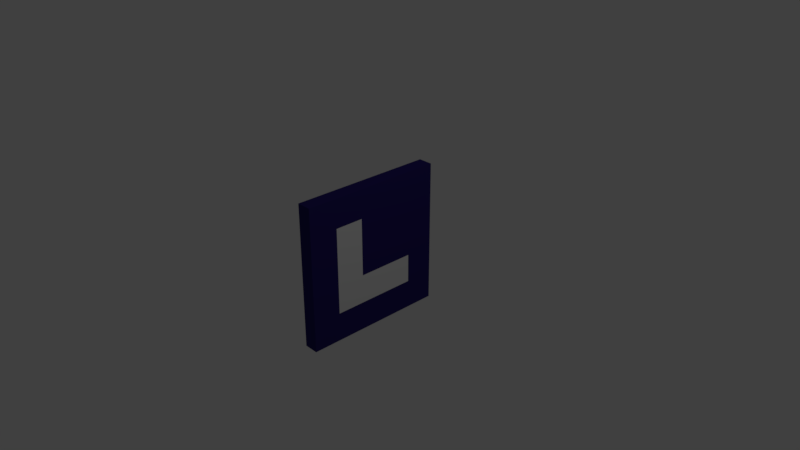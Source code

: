 # Source: RuneTile1.blend  (saved by Blender 2.78.0; exported with 4.5.12 LTS)
import bpy
from mathutils import Matrix  # noqa: F401  (used for matrix-valued properties, if any)

bpy.ops.wm.read_factory_settings(use_empty=True)
scene = bpy.context.scene
scene.name = 'Scene'

# ---- collections
col_collection_1 = bpy.data.collections.new('Collection 1'); scene.collection.children.link(col_collection_1)

# ---- materials (node trees are filled in below, after node groups)
mat_material = bpy.data.materials.new('Material')
mat_material.alpha_threshold = 0.0
mat_material.use_transparent_shadow = False
mat_material.roughness = 0.5
mat_material.line_color = (0.0, 0.0, 0.0, 1.0)
mat_floortile1 = bpy.data.materials.new('FloorTile1')
mat_floortile1.alpha_threshold = 0.0
mat_floortile1.use_transparent_shadow = False
mat_floortile1.diffuse_color = (0.02543, 0.01605, 0.1523, 1.0)
mat_floortile1.roughness = 0.5
mat_floortile2 = bpy.data.materials.new('FloorTile2')
mat_floortile2.alpha_threshold = 0.0
mat_floortile2.use_transparent_shadow = False
mat_floortile2.roughness = 0.5

# ---- material node trees

# ---- world
world_world = bpy.data.worlds.new('World'); scene.world = world_world
world_world.color = (0.05088, 0.05088, 0.05088)
world_world.use_sun_shadow = False
world_world.sun_shadow_jitter_overblur = 0.0
world_world.cycles.sampling_method = 'MANUAL'

# ---- cameras
cam_camera = bpy.data.cameras.new('Camera')
cam_camera.clip_end = 100.0
cam_camera.lens = 35.0
cam_camera.sensor_width = 32.0
cam_camera.sensor_height = 18.0
cam_camera.ortho_scale = 7.314
cam_camera.dof.focus_distance = 0.0
cam_camera.dof.aperture_fstop = 128.0

# ---- lights
light_lamp = bpy.data.lights.new('Lamp', 'POINT')
light_lamp.transmission_factor = 0.0
light_lamp.cutoff_distance = 30.0
light_lamp.energy = 100.0
light_lamp.shadow_buffer_clip_start = 1.001
light_lamp.shadow_soft_size = 0.1
light_lamp.shadow_maximum_resolution = 0.006
light_lamp.use_absolute_resolution = True

# ---- meshes
me_cube = bpy.data.meshes.new('Cube')
me_cube.from_pydata([(-0.1, -0.2, -0.2), (-0.1, -0.2, 0.2), (-0.1, -0.2, 0.6), (-0.1, -0.6, -0.6), (-0.1, -0.6, -0.2), (-0.1, -0.6, 0.2), (-0.1, -0.6, 0.6), (-0.1, 0.6, -0.6), (-0.1, 0.6, -0.2), (-0.1, 0.6, 0.2), (-0.1, 0.6, 0.6), (0.1, 0.2, -0.6), (0.1, 0.2, -0.2), (0.1, 0.2, 0.2), (0.1, 0.2, 0.6), (0.1, -0.6, -0.6), (0.1, -0.6, -0.2), (0.1, -0.6, 0.2), (0.1, -0.6, 0.6), (-0.1, 0.6, 1.0), (-0.1, 0.2, 1.0), (-0.1, -0.2, 1.0), (-0.1, -0.6, 1.0), (-0.1, -0.6, -1.0), (-0.1, -0.2, -1.0), (-0.1, 0.2, -1.0), (-0.1, 0.6, -1.0), (0.1, 0.6, -1.0), (0.1, 0.2, -1.0), (0.1, -0.2, -1.0), (0.1, -0.6, -1.0), (0.1, -0.6, 1.0), (0.1, -0.2, 1.0), (0.1, 0.2, 1.0), (0.1, 0.6, 1.0), (0.1, 1.0, 1.0), (0.1, 1.0, -1.0), (0.1, -1.0, 1.0), (0.1, -1.0, -1.0), (-0.1, 1.0, 1.0), (-0.1, 1.0, -1.0), (-0.1, -1.0, 1.0), (-0.1, -1.0, -1.0), (-0.1, -0.2, -0.6), (-0.1, 0.2, 0.6), (-0.1, 0.2, 0.2), (-0.1, 0.2, -0.2), (-0.1, 0.2, -0.6), (0.1, 0.6, 0.6), (0.1, 0.6, 0.2), (0.1, 0.6, -0.2), (0.1, 0.6, -0.6), (0.1, -0.2, 0.6), (0.1, -0.2, 0.2), (0.1, -0.2, -0.2), (0.1, -0.2, -0.6), (0.1, 1.0, 0.6), (0.1, 1.0, 0.2), (0.1, 1.0, -0.2), (0.1, 1.0, -0.6), (0.1, -1.0, 0.6), (0.1, -1.0, 0.2), (0.1, -1.0, -0.2), (0.1, -1.0, -0.6), (-0.1, 1.0, 0.6), (-0.1, 1.0, 0.2), (-0.1, 1.0, -0.2), (-0.1, 1.0, -0.6), (-0.1, -1.0, -0.6), (-0.1, -1.0, -0.2), (-0.1, -1.0, 0.2), (-0.1, -1.0, 0.6)], [], [(7, 8, 66, 67), (53, 52, 18, 17), (25, 28, 29, 24), (50, 49, 13, 12), (27, 51, 11, 28), (26, 7, 67, 40), (34, 19, 20, 33), (56, 35, 34, 48), (54, 53, 17, 16), (14, 33, 32, 52), (24, 29, 30, 23), (49, 48, 14, 13), (51, 50, 12, 11), (8, 9, 65, 66), (18, 31, 37, 60), (44, 20, 19, 10), (32, 21, 22, 31), (40, 36, 27, 26), (2, 21, 20, 44), (35, 39, 19, 34), (33, 20, 21, 32), (26, 27, 28, 25), (64, 39, 35, 56), (23, 30, 38, 42), (6, 22, 21, 2), (60, 37, 41, 71), (31, 22, 41, 37), (71, 41, 22, 6), (10, 19, 39, 64), (48, 34, 33, 14), (29, 55, 15, 30), (52, 32, 31, 18), (55, 54, 16, 15), (9, 10, 64, 65), (42, 68, 3, 23), (68, 69, 4, 3), (69, 70, 5, 4), (70, 71, 6, 5), (38, 63, 68, 42), (63, 62, 69, 68), (62, 61, 70, 69), (61, 60, 71, 70), (23, 3, 43, 24), (3, 4, 0, 43), (4, 5, 1, 0), (5, 6, 2, 1), (40, 67, 59, 36), (67, 66, 58, 59), (66, 65, 57, 58), (65, 64, 56, 57), (24, 43, 47, 25), (43, 0, 46, 47), (0, 1, 45, 46), (1, 2, 44, 45), (25, 47, 7, 26), (47, 46, 8, 7), (46, 45, 9, 8), (45, 44, 10, 9), (30, 15, 63, 38), (15, 16, 62, 63), (16, 17, 61, 62), (17, 18, 60, 61), (28, 11, 55, 29), (11, 12, 54, 55), (12, 13, 53, 54), (13, 14, 52, 53), (36, 59, 51, 27), (59, 58, 50, 51), (58, 57, 49, 50), (57, 56, 48, 49)])
me_cube.polygons.foreach_set('material_index', [1, 2, 1, 1, 1, 1, 1, 1, 2, 1, 1, 1, 2, 1, 1, 1, 1, 1, 1, 1, 1, 1, 1, 1, 1, 1, 1, 1, 1, 1, 1, 1, 2, 1, 1, 1, 1, 1, 1, 1, 1, 1, 1, 1, 1, 1, 1, 1, 1, 1, 1, 1, 1, 1, 1, 1, 1, 1, 1, 1, 1, 1, 1, 2, 1, 1, 1, 1, 1, 1])
_uv = me_cube.uv_layers.new(name='UVMap')
_uv.uv.foreach_set('vector', [0.0, 0.0, 0.0, 0.0, 0.0, 0.0, 0.0, 0.0, 0.0, 0.0, 0.0, 0.0, 0.0, 0.0, 0.0, 0.0, 0.0, 0.0, 0.0, 0.0, 0.0, 0.0, 0.0, 0.0, 0.0, 0.0, 0.0, 0.0, 0.0, 0.0, 0.0, 0.0, 0.0, 0.0, 0.0, 0.0, 0.0, 0.0, 0.0, 0.0, 0.0, 0.0, 0.0, 0.0, 0.0, 0.0, 0.0, 0.0, 0.0, 0.0, 0.0, 0.0, 0.0, 0.0, 0.0, 0.0, 0.0, 0.0, 0.0, 0.0, 0.0, 0.0, 0.0, 0.0, 0.0, 0.0, 0.0, 0.0, 0.0, 0.0, 0.0, 0.0, 0.0, 0.0, 0.0, 0.0, 0.0, 0.0, 0.0, 0.0, 0.0, 0.0, 0.0, 0.0, 0.0, 0.0, 0.0, 0.0, 0.0, 0.0, 0.0, 0.0, 0.0, 0.0, 0.0, 0.0, 0.0, 0.0, 0.0, 0.0, 0.0, 0.0, 0.0, 0.0, 0.0, 0.0, 0.0, 0.0, 0.0, 0.0, 0.0, 0.0, 0.0, 0.0, 0.0, 0.0, 0.0, 0.0, 0.0, 0.0, 0.0, 0.0, 0.0, 0.0, 0.0, 0.0, 0.0, 0.0, 0.0, 0.0, 0.0, 0.0, 0.0, 0.0, 0.0, 0.0, 0.0, 0.0, 0.0, 0.0, 0.0, 0.0, 0.0, 0.0, 0.0, 0.0, 0.0, 0.0, 0.0, 0.0, 0.0, 0.0, 0.0, 0.0, 0.0, 0.0, 0.0, 0.0, 0.0, 0.0, 0.0, 0.0, 0.0, 0.0, 0.0, 0.0, 0.0, 0.0, 0.0, 0.0, 0.0, 0.0, 0.0, 0.0, 0.0, 0.0, 0.0, 0.0, 0.0, 0.0, 0.0, 0.0, 0.0, 0.0, 0.0, 0.0, 0.0, 0.0, 0.0, 0.0, 0.0, 0.0, 0.0, 0.0, 0.0, 0.0, 0.0, 0.0, 0.0, 0.0, 0.0, 0.0, 0.0, 0.0, 0.0, 0.0, 0.0, 0.0, 0.0, 0.0, 0.0, 0.0, 0.0, 0.0, 0.0, 0.0, 0.0, 0.0, 0.0, 0.0, 0.0, 0.0, 0.0, 0.0, 0.0, 0.0, 0.0, 0.0, 0.0, 0.0, 0.0, 0.0, 0.0, 0.0, 0.0, 0.0, 0.0, 0.0, 0.0, 0.0, 0.0, 0.0, 0.0, 0.0, 0.0, 0.0, 0.0, 0.0, 0.0, 0.0, 0.0, 0.0, 0.0, 0.0, 0.0, 0.0, 0.0, 0.0, 0.0, 0.0, 0.0, 0.0, 0.0, 0.0, 0.0, 0.0, 0.0, 0.0, 0.0, 0.0, 0.0, 0.0, 0.0, 0.0, 0.0, 0.0, 0.0, 0.0, 0.0, 0.0, 0.0, 0.0, 0.0, 0.0, 0.0, 0.0, 0.0, 0.0, 0.0, 0.0, 0.0, 0.0, 0.0, 0.0, 0.0, 0.0, 0.0, 0.0, 0.0, 0.0, 0.0, 0.0, 0.0, 0.0, 0.0, 0.0, 0.0, 0.0, 0.0, 0.0, 0.0, 0.0, 0.0, 0.0, 0.0, 0.0, 0.0, 0.0, 0.0, 0.0, 0.0, 0.0, 0.0, 0.0, 0.0, 0.0, 0.0, 0.0, 0.0, 0.0, 0.0, 0.0, 0.0, 0.0, 0.0, 0.0, 0.0, 0.0, 0.0, 0.0, 0.0, 0.0, 0.0, 0.0, 0.0, 0.0, 0.0, 0.0, 0.0, 0.0, 0.0, 0.0, 0.0, 0.0, 0.0, 0.0, 0.0, 0.0, 0.0, 0.0, 0.0, 0.0, 0.0, 0.0, 0.0, 0.0, 0.0, 0.0, 0.0, 0.0, 0.0, 0.0, 0.0, 0.0, 0.0, 0.0, 0.0, 0.0, 0.0, 0.0, 0.0, 0.0, 0.0, 0.0, 0.0, 0.0, 0.0, 0.0, 0.0, 0.0, 0.0, 0.0, 0.0, 0.0, 0.0, 0.0, 0.0, 0.0, 0.0, 0.0, 0.0, 0.0, 0.0, 0.0, 0.0, 0.0, 0.0, 0.0, 0.0, 0.0, 0.0, 0.0, 0.0, 0.0, 0.0, 0.0, 0.0, 0.0, 0.0, 0.0, 0.0, 0.0, 0.0, 0.0, 0.0, 0.0, 0.0, 0.0, 0.0, 0.0, 0.0, 0.0, 0.0, 0.0, 0.0, 0.0, 0.0, 0.0, 0.0, 0.0, 0.0, 0.0, 0.0, 0.0, 0.0, 0.0, 0.0, 0.0, 0.0, 0.0, 0.0, 0.0, 0.0, 0.0, 0.0, 0.0, 0.0, 0.0, 0.0, 0.0, 0.0, 0.0, 0.0, 0.0, 0.0, 0.0, 0.0, 0.0, 0.0, 0.0, 0.0, 0.0, 0.0, 0.0, 0.0, 0.0, 0.0, 0.0, 0.0, 0.0, 0.0, 0.0, 0.0, 0.0, 0.0, 0.0, 0.0, 0.0, 0.0, 0.0, 0.0, 0.0, 0.0, 0.0, 0.0, 0.0, 0.0, 0.0, 0.0, 0.0, 0.0, 0.0, 0.0, 0.0, 0.0, 0.0, 0.0, 0.0, 0.0, 0.0, 0.0, 0.0, 0.0, 0.0, 0.0, 0.0, 0.0, 0.0, 0.0, 0.0, 0.0, 0.0, 0.0, 0.0, 0.0, 0.0, 0.0, 0.0, 0.0, 0.0, 0.0, 0.0, 0.0, 0.0, 0.0, 0.0, 0.0, 0.0, 0.0, 0.0, 0.0, 0.0, 0.0, 0.0, 0.0, 0.0, 0.0, 0.0, 0.0, 0.0, 0.0, 0.0, 0.0, 0.0, 0.0, 0.0, 0.0, 0.0, 0.0, 0.0])
me_cube.materials.append(mat_material)
me_cube.materials.append(mat_floortile1)
me_cube.materials.append(mat_floortile2)
me_cube.use_remesh_preserve_volume = False
me_cube.use_remesh_preserve_attributes = False
me_cube.use_mirror_vertex_groups = False
me_cube.update()

# ---- objects
ob_cube = bpy.data.objects.new('Cube', me_cube)
ob_lamp = bpy.data.objects.new('Lamp', light_lamp)
ob_camera = bpy.data.objects.new('Camera', cam_camera)

# ---- transforms, parenting, visibility, modifiers, constraints
ob_cube.location = (0.0, 0.0, 0.0)
ob_cube.lock_rotations_4d = False
ob_cube.empty_display_type = 'ARROWS'
ob_cube.lineart.crease_threshold = 0.0
ob_lamp.location = (4.076, 1.005, 5.904)
ob_lamp.rotation_euler = (0.6503, 0.05522, 1.866)
ob_lamp.lock_rotations_4d = False
ob_lamp.empty_display_type = 'ARROWS'
ob_lamp.color = (0.0, 0.0, 0.0, 0.0)
ob_lamp.lineart.crease_threshold = 0.0
ob_camera.location = (7.481, -6.508, 5.344)
ob_camera.rotation_euler = (1.109, 0.0, 0.8149)
ob_camera.lock_rotations_4d = False
ob_camera.empty_display_type = 'ARROWS'
ob_camera.color = (0.0, 0.0, 0.0, 0.0)
ob_camera.display_type = 'WIRE'
ob_camera.lineart.crease_threshold = 0.0

# ---- collection membership
col_collection_1.objects.link(ob_cube)
col_collection_1.objects.link(ob_lamp)
col_collection_1.objects.link(ob_camera)

# ---- scene / render settings (as saved in the file)
scene.camera = ob_camera
scene.frame_start = 1; scene.frame_end = 250; scene.frame_set(1)
scene.render.engine = 'BLENDER_EEVEE_NEXT'
scene.render.resolution_percentage = 50
scene.render.dither_intensity = 0.0
scene.cycles.use_denoising = False
scene.cycles.samples = 128
scene.cycles.sampling_pattern = 'TABULATED_SOBOL'
scene.cycles.light_sampling_threshold = 0.0
scene.cycles.use_adaptive_sampling = False
scene.cycles.use_light_tree = False
scene.cycles.blur_glossy = 0.0
scene.cycles.sample_clamp_indirect = 0.0
scene.view_settings.view_transform = 'Standard'
bpy.context.view_layer.update()
